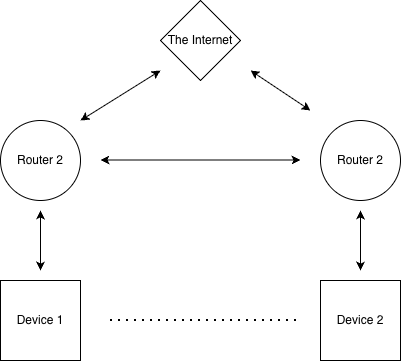

The diagram above was exported from draw.io. Its source (the exported page's mxGraphModel, read from the mxfile embedded in the PNG):
<mxGraphModel dx="946" dy="516" grid="1" gridSize="10" guides="1" tooltips="1" connect="1" arrows="1" fold="1" page="1" pageScale="1" pageWidth="827" pageHeight="1169" math="0" shadow="0">
  <root>
    <mxCell id="0" />
    <mxCell id="1" parent="0" />
    <mxCell id="-wKOLyZS_Aaiil9NnD-8-1" parent="1" style="whiteSpace=wrap;html=1;aspect=fixed;" value="Device 1" vertex="1">
      <mxGeometry height="80" width="80" x="80" y="320" as="geometry" />
    </mxCell>
    <mxCell id="-wKOLyZS_Aaiil9NnD-8-2" parent="1" style="whiteSpace=wrap;html=1;aspect=fixed;" value="Device 2" vertex="1">
      <mxGeometry height="80" width="80" x="400" y="320" as="geometry" />
    </mxCell>
    <mxCell id="-wKOLyZS_Aaiil9NnD-8-3" parent="1" style="ellipse;whiteSpace=wrap;html=1;aspect=fixed;" value="Router 2" vertex="1">
      <mxGeometry height="80" width="80" x="80" y="160" as="geometry" />
    </mxCell>
    <mxCell id="-wKOLyZS_Aaiil9NnD-8-4" parent="1" style="ellipse;whiteSpace=wrap;html=1;aspect=fixed;" value="Router 2" vertex="1">
      <mxGeometry height="80" width="80" x="400" y="160" as="geometry" />
    </mxCell>
    <mxCell id="-wKOLyZS_Aaiil9NnD-8-5" parent="1" style="rhombus;whiteSpace=wrap;html=1;" value="The Internet" vertex="1">
      <mxGeometry height="80" width="80" x="240" y="40" as="geometry" />
    </mxCell>
    <mxCell id="-wKOLyZS_Aaiil9NnD-8-7" edge="1" parent="1" style="endArrow=classic;startArrow=classic;html=1;rounded=0;" value="">
      <mxGeometry height="50" relative="1" width="50" as="geometry">
        <mxPoint x="120" y="310" as="sourcePoint" />
        <mxPoint x="120" y="250" as="targetPoint" />
      </mxGeometry>
    </mxCell>
    <mxCell id="-wKOLyZS_Aaiil9NnD-8-8" edge="1" parent="1" style="endArrow=classic;startArrow=classic;html=1;rounded=0;" value="">
      <mxGeometry height="50" relative="1" width="50" as="geometry">
        <Array as="points">
          <mxPoint x="280" y="199.5" />
        </Array>
        <mxPoint x="180" y="199.5" as="sourcePoint" />
        <mxPoint x="380" y="199.5" as="targetPoint" />
      </mxGeometry>
    </mxCell>
    <mxCell id="-wKOLyZS_Aaiil9NnD-8-9" edge="1" parent="1" style="endArrow=classic;startArrow=classic;html=1;rounded=0;" value="">
      <mxGeometry height="50" relative="1" width="50" as="geometry">
        <mxPoint x="440" y="310" as="sourcePoint" />
        <mxPoint x="440" y="250" as="targetPoint" />
      </mxGeometry>
    </mxCell>
    <mxCell id="-wKOLyZS_Aaiil9NnD-8-10" edge="1" parent="1" style="endArrow=classic;startArrow=classic;html=1;rounded=0;" value="">
      <mxGeometry height="50" relative="1" width="50" as="geometry">
        <mxPoint x="160" y="160" as="sourcePoint" />
        <mxPoint x="240" y="110" as="targetPoint" />
      </mxGeometry>
    </mxCell>
    <mxCell id="-wKOLyZS_Aaiil9NnD-8-11" edge="1" parent="1" style="endArrow=classic;startArrow=classic;html=1;rounded=0;" value="">
      <mxGeometry height="50" relative="1" width="50" as="geometry">
        <mxPoint x="330" y="110" as="sourcePoint" />
        <mxPoint x="390" y="150" as="targetPoint" />
      </mxGeometry>
    </mxCell>
    <mxCell id="-wKOLyZS_Aaiil9NnD-8-12" edge="1" parent="1" style="endArrow=none;dashed=1;html=1;dashPattern=1 3;strokeWidth=2;rounded=0;" value="">
      <mxGeometry height="50" relative="1" width="50" as="geometry">
        <mxPoint x="190" y="360" as="sourcePoint" />
        <mxPoint x="380" y="360" as="targetPoint" />
      </mxGeometry>
    </mxCell>
  </root>
</mxGraphModel>